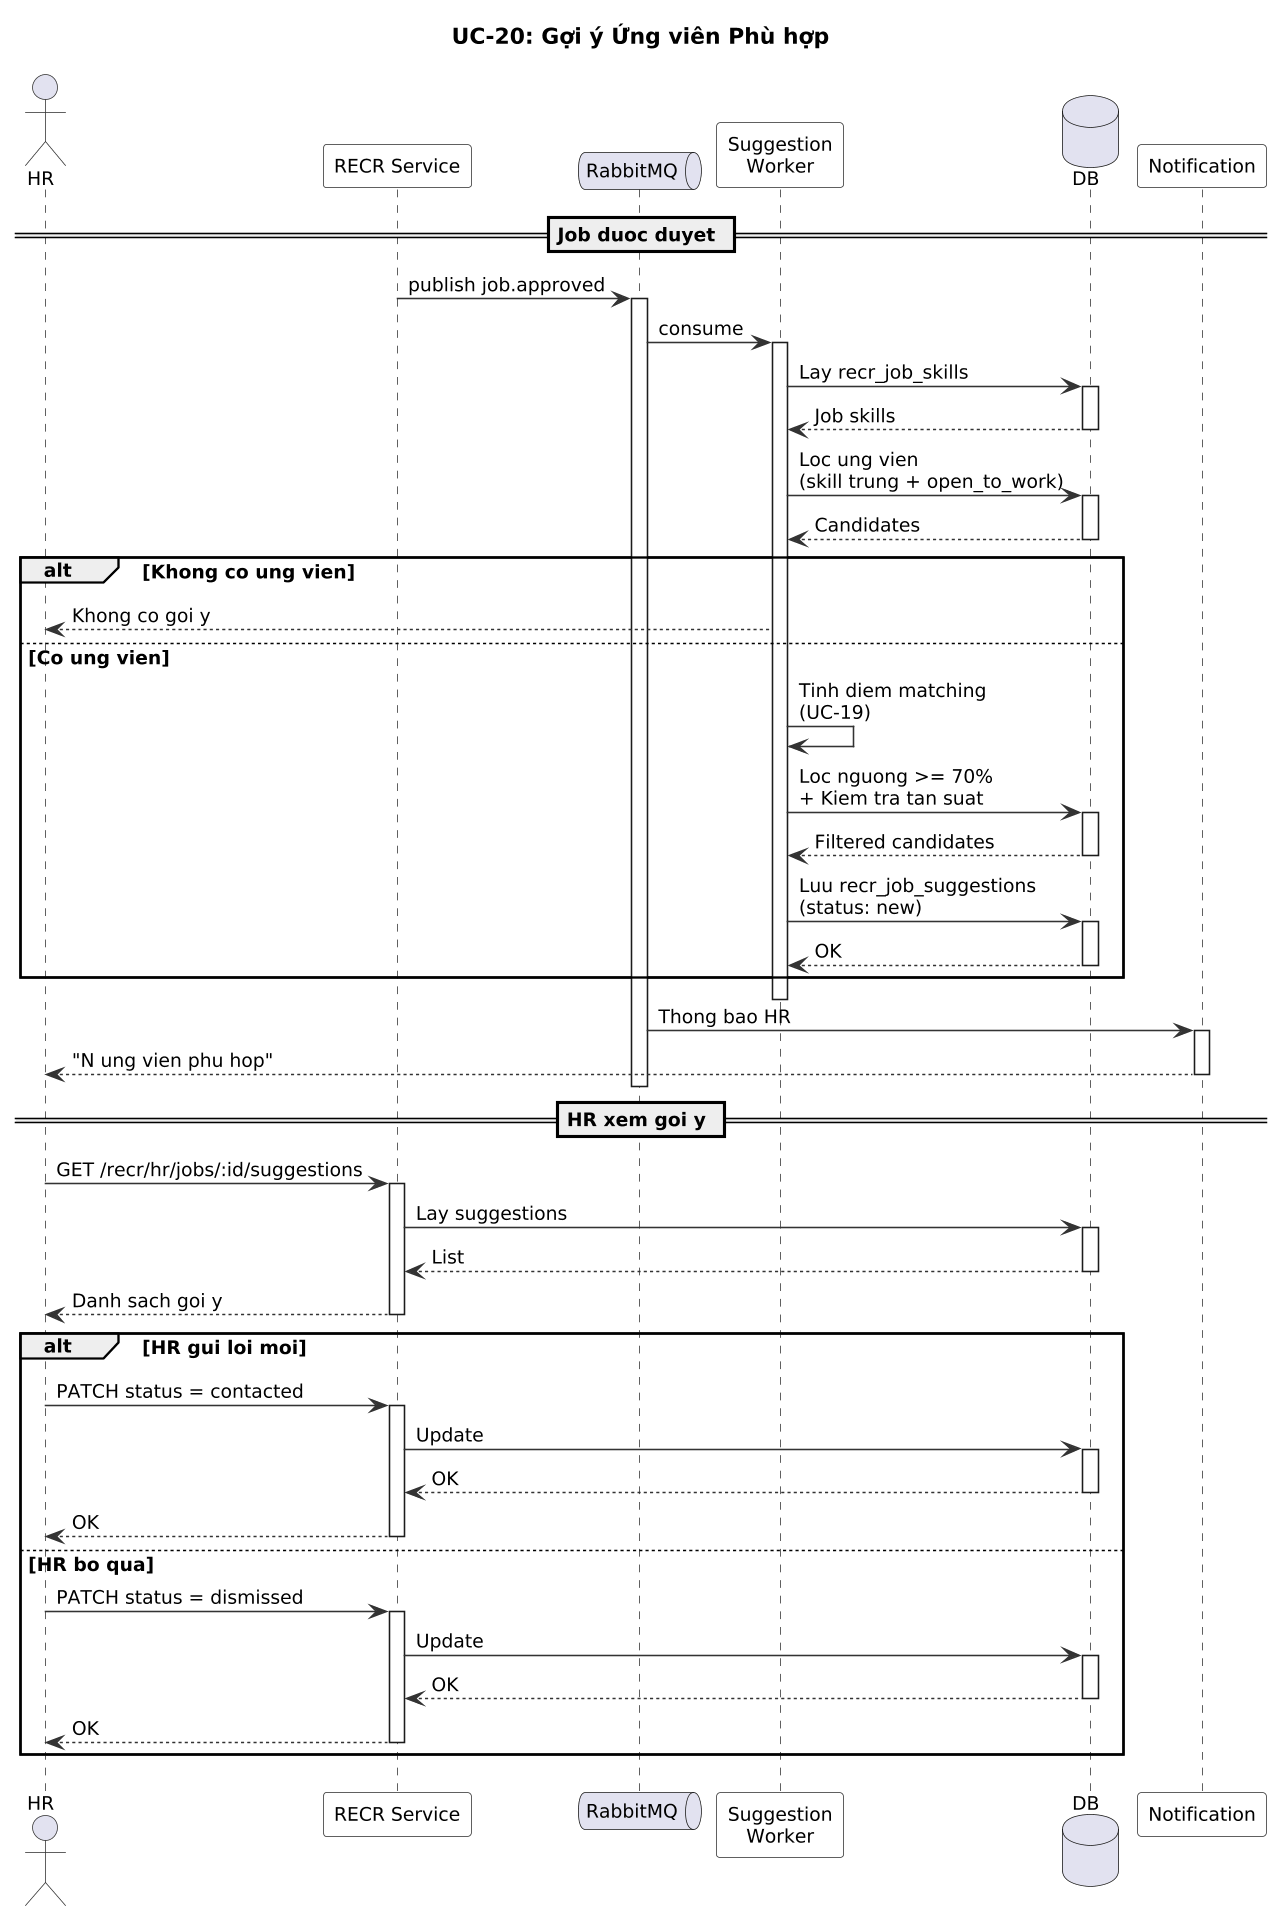

The diagram above was rendered by PlantUML. Its source (embedded in the PNG):
@startuml
' UC-20: Gợi ý Ứng viên Phù hợp - Sơ đồ Chuỗi
skinparam dpi 150
skinparam defaultFontSize 12
skinparam sequence {
  ArrowColor #333333
  ActorBorderColor #333333
  LifeLineBorderColor #333333
  ParticipantBackgroundColor #F8F8F8
  ParticipantBorderColor #333333
}

title UC-20: Gợi ý Ứng viên Phù hợp

actor "HR" as HR
participant "RECR Service" as R
queue "RabbitMQ" as MQ
participant "Suggestion\nWorker" as W
database "DB" as DB
participant "Notification" as N

== Job duoc duyet ==

R -> MQ : publish job.approved
activate MQ
MQ -> W : consume
activate W

W -> DB : Lay recr_job_skills
activate DB
DB --> W : Job skills
deactivate DB

W -> DB : Loc ung vien\n(skill trung + open_to_work)
activate DB
DB --> W : Candidates
deactivate DB

alt Khong co ung vien
  W --> HR : Khong co goi y
else Co ung vien
  W -> W : Tinh diem matching\n(UC-19)
  W -> DB : Loc nguong >= 70%\n+ Kiem tra tan suat
  activate DB
  DB --> W : Filtered candidates
  deactivate DB
  W -> DB : Luu recr_job_suggestions\n(status: new)
  activate DB
  DB --> W : OK
  deactivate DB
end
deactivate W

MQ -> N : Thong bao HR
activate N
N --> HR : "N ung vien phu hop"
deactivate N
deactivate MQ

== HR xem goi y ==

HR -> R : GET /recr/hr/jobs/:id/suggestions
activate R
R -> DB : Lay suggestions
activate DB
DB --> R : List
deactivate DB
R --> HR : Danh sach goi y
deactivate R

alt HR gui loi moi
  HR -> R : PATCH status = contacted
  activate R
  R -> DB : Update
  activate DB
  DB --> R : OK
  deactivate DB
  R --> HR : OK
  deactivate R
else HR bo qua
  HR -> R : PATCH status = dismissed
  activate R
  R -> DB : Update
  activate DB
  DB --> R : OK
  deactivate DB
  R --> HR : OK
  deactivate R
end

@enduml